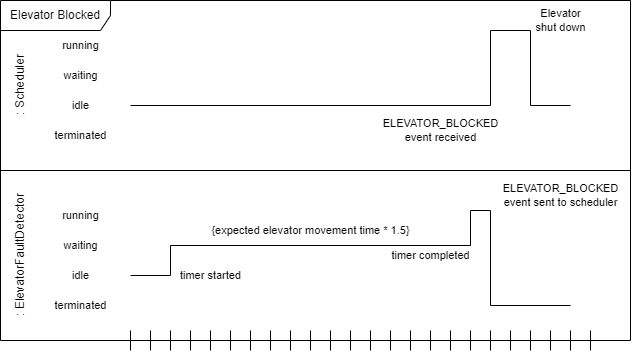

The diagram above was exported from draw.io. Its source (the exported page's mxGraphModel, read from the mxfile embedded in the PNG):
<mxGraphModel dx="584" dy="398" grid="1" gridSize="10" guides="1" tooltips="1" connect="1" arrows="1" fold="1" page="1" pageScale="1" pageWidth="1100" pageHeight="850" math="0" shadow="0">
  <root>
    <mxCell id="0" />
    <mxCell id="1" parent="0" />
    <mxCell id="avsi7RX-DdRqscGgTQBO-1" value="Elevator Blocked" style="shape=umlFrame;whiteSpace=wrap;html=1;pointerEvents=0;width=110;height=30;" parent="1" vertex="1">
      <mxGeometry x="110" y="430" width="630" height="340" as="geometry" />
    </mxCell>
    <mxCell id="avsi7RX-DdRqscGgTQBO-2" value="" style="line;strokeWidth=1;fillColor=none;align=left;verticalAlign=middle;spacingTop=-1;spacingLeft=3;spacingRight=3;rotatable=0;labelPosition=right;points=[];portConstraint=eastwest;strokeColor=inherit;" parent="1" vertex="1">
      <mxGeometry x="110" y="596" width="630" height="8" as="geometry" />
    </mxCell>
    <mxCell id="avsi7RX-DdRqscGgTQBO-4" value=": ElevatorFaultDetector" style="text;html=1;align=center;verticalAlign=middle;resizable=0;points=[];autosize=1;strokeColor=none;fillColor=none;rotation=-90;" parent="1" vertex="1">
      <mxGeometry x="55" y="670" width="150" height="30" as="geometry" />
    </mxCell>
    <mxCell id="avsi7RX-DdRqscGgTQBO-8" value="" style="shape=crossbar;whiteSpace=wrap;html=1;rounded=1;" parent="1" vertex="1">
      <mxGeometry x="240" y="760" width="20" height="20" as="geometry" />
    </mxCell>
    <mxCell id="avsi7RX-DdRqscGgTQBO-9" value="" style="shape=crossbar;whiteSpace=wrap;html=1;rounded=1;" parent="1" vertex="1">
      <mxGeometry x="280" y="760" width="20" height="20" as="geometry" />
    </mxCell>
    <mxCell id="avsi7RX-DdRqscGgTQBO-10" value="" style="shape=crossbar;whiteSpace=wrap;html=1;rounded=1;" parent="1" vertex="1">
      <mxGeometry x="320" y="760" width="20" height="20" as="geometry" />
    </mxCell>
    <mxCell id="avsi7RX-DdRqscGgTQBO-11" value="" style="shape=crossbar;whiteSpace=wrap;html=1;rounded=1;" parent="1" vertex="1">
      <mxGeometry x="360" y="760" width="20" height="20" as="geometry" />
    </mxCell>
    <mxCell id="avsi7RX-DdRqscGgTQBO-12" value="" style="shape=crossbar;whiteSpace=wrap;html=1;rounded=1;" parent="1" vertex="1">
      <mxGeometry x="400" y="760" width="20" height="20" as="geometry" />
    </mxCell>
    <mxCell id="avsi7RX-DdRqscGgTQBO-13" value="" style="shape=crossbar;whiteSpace=wrap;html=1;rounded=1;" parent="1" vertex="1">
      <mxGeometry x="440" y="760" width="20" height="20" as="geometry" />
    </mxCell>
    <mxCell id="avsi7RX-DdRqscGgTQBO-14" value="" style="shape=crossbar;whiteSpace=wrap;html=1;rounded=1;" parent="1" vertex="1">
      <mxGeometry x="480" y="760" width="20" height="20" as="geometry" />
    </mxCell>
    <mxCell id="avsi7RX-DdRqscGgTQBO-15" value="" style="shape=crossbar;whiteSpace=wrap;html=1;rounded=1;" parent="1" vertex="1">
      <mxGeometry x="520" y="760" width="20" height="20" as="geometry" />
    </mxCell>
    <mxCell id="avsi7RX-DdRqscGgTQBO-16" value="" style="shape=crossbar;whiteSpace=wrap;html=1;rounded=1;" parent="1" vertex="1">
      <mxGeometry x="560" y="760" width="20" height="20" as="geometry" />
    </mxCell>
    <mxCell id="avsi7RX-DdRqscGgTQBO-17" value="" style="shape=crossbar;whiteSpace=wrap;html=1;rounded=1;" parent="1" vertex="1">
      <mxGeometry x="600" y="760" width="20" height="20" as="geometry" />
    </mxCell>
    <mxCell id="avsi7RX-DdRqscGgTQBO-18" value="" style="shape=crossbar;whiteSpace=wrap;html=1;rounded=1;" parent="1" vertex="1">
      <mxGeometry x="640" y="760" width="20" height="20" as="geometry" />
    </mxCell>
    <mxCell id="avsi7RX-DdRqscGgTQBO-19" value="" style="shape=crossbar;whiteSpace=wrap;html=1;rounded=1;" parent="1" vertex="1">
      <mxGeometry x="680" y="760" width="20" height="20" as="geometry" />
    </mxCell>
    <mxCell id="avsi7RX-DdRqscGgTQBO-35" value="running" style="text;html=1;align=center;verticalAlign=middle;resizable=0;points=[];autosize=1;strokeColor=none;fillColor=none;fontSize=11;fontFamily=Helvetica;fontColor=default;" parent="1" vertex="1">
      <mxGeometry x="160" y="630" width="60" height="30" as="geometry" />
    </mxCell>
    <mxCell id="avsi7RX-DdRqscGgTQBO-36" value="waiting" style="text;html=1;align=center;verticalAlign=middle;resizable=0;points=[];autosize=1;strokeColor=none;fillColor=none;fontSize=11;fontFamily=Helvetica;fontColor=default;" parent="1" vertex="1">
      <mxGeometry x="160" y="660" width="60" height="30" as="geometry" />
    </mxCell>
    <mxCell id="avsi7RX-DdRqscGgTQBO-37" value="idle" style="text;html=1;align=center;verticalAlign=middle;resizable=0;points=[];autosize=1;strokeColor=none;fillColor=none;fontSize=11;fontFamily=Helvetica;fontColor=default;" parent="1" vertex="1">
      <mxGeometry x="170" y="690" width="40" height="30" as="geometry" />
    </mxCell>
    <mxCell id="avsi7RX-DdRqscGgTQBO-38" value="terminated" style="text;html=1;align=center;verticalAlign=middle;resizable=0;points=[];autosize=1;strokeColor=none;fillColor=none;fontSize=11;fontFamily=Helvetica;fontColor=default;" parent="1" vertex="1">
      <mxGeometry x="150" y="720" width="80" height="30" as="geometry" />
    </mxCell>
    <mxCell id="avsi7RX-DdRqscGgTQBO-71" style="edgeStyle=none;shape=connector;rounded=0;orthogonalLoop=1;jettySize=auto;html=1;labelBackgroundColor=default;strokeColor=default;fontFamily=Helvetica;fontSize=11;fontColor=default;endArrow=none;endFill=0;exitX=0.517;exitY=0.633;exitDx=0;exitDy=0;exitPerimeter=0;" parent="1" edge="1">
      <mxGeometry relative="1" as="geometry">
        <mxPoint x="240" y="705" as="sourcePoint" />
        <mxPoint x="280" y="705" as="targetPoint" />
      </mxGeometry>
    </mxCell>
    <mxCell id="avsi7RX-DdRqscGgTQBO-43" value="running" style="text;html=1;align=center;verticalAlign=middle;resizable=0;points=[];autosize=1;strokeColor=none;fillColor=none;fontSize=11;fontFamily=Helvetica;fontColor=default;" parent="1" vertex="1">
      <mxGeometry x="160" y="460" width="60" height="30" as="geometry" />
    </mxCell>
    <mxCell id="avsi7RX-DdRqscGgTQBO-44" value="waiting" style="text;html=1;align=center;verticalAlign=middle;resizable=0;points=[];autosize=1;strokeColor=none;fillColor=none;fontSize=11;fontFamily=Helvetica;fontColor=default;" parent="1" vertex="1">
      <mxGeometry x="160" y="490" width="60" height="30" as="geometry" />
    </mxCell>
    <mxCell id="avsi7RX-DdRqscGgTQBO-45" value="idle" style="text;html=1;align=center;verticalAlign=middle;resizable=0;points=[];autosize=1;strokeColor=none;fillColor=none;fontSize=11;fontFamily=Helvetica;fontColor=default;" parent="1" vertex="1">
      <mxGeometry x="170" y="520" width="40" height="30" as="geometry" />
    </mxCell>
    <mxCell id="avsi7RX-DdRqscGgTQBO-46" value="terminated" style="text;html=1;align=center;verticalAlign=middle;resizable=0;points=[];autosize=1;strokeColor=none;fillColor=none;fontSize=11;fontFamily=Helvetica;fontColor=default;" parent="1" vertex="1">
      <mxGeometry x="150" y="550" width="80" height="30" as="geometry" />
    </mxCell>
    <mxCell id="avsi7RX-DdRqscGgTQBO-87" style="edgeStyle=none;shape=connector;rounded=0;orthogonalLoop=1;jettySize=auto;html=1;labelBackgroundColor=default;strokeColor=default;fontFamily=Helvetica;fontSize=11;fontColor=default;endArrow=none;endFill=0;" parent="1" edge="1">
      <mxGeometry relative="1" as="geometry">
        <mxPoint x="240" y="535" as="sourcePoint" />
        <mxPoint x="600" y="535" as="targetPoint" />
      </mxGeometry>
    </mxCell>
    <mxCell id="avsi7RX-DdRqscGgTQBO-59" value="&lt;div&gt;: Scheduler&lt;br&gt;&lt;/div&gt;" style="text;html=1;align=center;verticalAlign=middle;resizable=0;points=[];autosize=1;strokeColor=none;fillColor=none;rotation=-90;" parent="1" vertex="1">
      <mxGeometry x="90" y="500" width="80" height="30" as="geometry" />
    </mxCell>
    <mxCell id="avsi7RX-DdRqscGgTQBO-76" style="edgeStyle=none;shape=connector;rounded=0;orthogonalLoop=1;jettySize=auto;html=1;labelBackgroundColor=default;strokeColor=default;fontFamily=Helvetica;fontSize=11;fontColor=default;endArrow=none;endFill=0;exitX=0.4;exitY=0.433;exitDx=0;exitDy=0;exitPerimeter=0;entryX=0;entryY=0;entryDx=0;entryDy=0;entryPerimeter=0;" parent="1" edge="1">
      <mxGeometry relative="1" as="geometry">
        <mxPoint x="280" y="675" as="sourcePoint" />
        <mxPoint x="580" y="675" as="targetPoint" />
      </mxGeometry>
    </mxCell>
    <mxCell id="avsi7RX-DdRqscGgTQBO-74" value="timer started" style="text;html=1;align=center;verticalAlign=middle;resizable=0;points=[];autosize=1;strokeColor=none;fillColor=none;fontSize=11;fontFamily=Helvetica;fontColor=default;" parent="1" vertex="1">
      <mxGeometry x="280" y="690" width="80" height="30" as="geometry" />
    </mxCell>
    <mxCell id="avsi7RX-DdRqscGgTQBO-79" style="edgeStyle=none;shape=connector;rounded=0;orthogonalLoop=1;jettySize=auto;html=1;labelBackgroundColor=default;strokeColor=default;fontFamily=Helvetica;fontSize=11;fontColor=default;endArrow=none;endFill=0;" parent="1" edge="1">
      <mxGeometry relative="1" as="geometry">
        <mxPoint x="580" y="675" as="sourcePoint" />
        <mxPoint x="580" y="640" as="targetPoint" />
      </mxGeometry>
    </mxCell>
    <mxCell id="avsi7RX-DdRqscGgTQBO-77" value="timer completed" style="text;html=1;align=center;verticalAlign=middle;resizable=0;points=[];autosize=1;strokeColor=none;fillColor=none;fontSize=11;fontFamily=Helvetica;fontColor=default;" parent="1" vertex="1">
      <mxGeometry x="490" y="670" width="100" height="30" as="geometry" />
    </mxCell>
    <mxCell id="avsi7RX-DdRqscGgTQBO-81" style="edgeStyle=none;shape=connector;rounded=0;orthogonalLoop=1;jettySize=auto;html=1;labelBackgroundColor=default;strokeColor=default;fontFamily=Helvetica;fontSize=11;fontColor=default;endArrow=none;endFill=0;exitX=0.383;exitY=0.433;exitDx=0;exitDy=0;exitPerimeter=0;" parent="1" edge="1">
      <mxGeometry relative="1" as="geometry">
        <mxPoint x="580" y="640" as="sourcePoint" />
        <mxPoint x="600" y="640" as="targetPoint" />
      </mxGeometry>
    </mxCell>
    <mxCell id="avsi7RX-DdRqscGgTQBO-98" style="edgeStyle=none;shape=connector;rounded=0;orthogonalLoop=1;jettySize=auto;html=1;labelBackgroundColor=default;strokeColor=default;fontFamily=Helvetica;fontSize=11;fontColor=default;endArrow=none;endFill=0;" parent="1" edge="1">
      <mxGeometry relative="1" as="geometry">
        <mxPoint x="600" y="640" as="sourcePoint" />
        <mxPoint x="600" y="735" as="targetPoint" />
      </mxGeometry>
    </mxCell>
    <mxCell id="avsi7RX-DdRqscGgTQBO-82" value="&lt;div&gt;ELEVATOR_BLOCKED&lt;/div&gt;&lt;div&gt;event sent to scheduler&lt;br&gt;&lt;/div&gt;" style="text;html=1;align=center;verticalAlign=middle;resizable=0;points=[];autosize=1;strokeColor=none;fillColor=none;fontSize=11;fontFamily=Helvetica;fontColor=default;" parent="1" vertex="1">
      <mxGeometry x="600" y="605" width="140" height="40" as="geometry" />
    </mxCell>
    <mxCell id="avsi7RX-DdRqscGgTQBO-84" value="{expected elevator movement time * 1.5}" style="text;html=1;align=center;verticalAlign=middle;resizable=0;points=[];autosize=1;strokeColor=none;fillColor=none;fontSize=11;fontFamily=Helvetica;fontColor=default;" parent="1" vertex="1">
      <mxGeometry x="310" y="645" width="220" height="30" as="geometry" />
    </mxCell>
    <mxCell id="avsi7RX-DdRqscGgTQBO-88" style="edgeStyle=none;shape=connector;rounded=0;orthogonalLoop=1;jettySize=auto;html=1;labelBackgroundColor=default;strokeColor=default;fontFamily=Helvetica;fontSize=11;fontColor=default;endArrow=none;endFill=0;exitX=0.664;exitY=0.544;exitDx=0;exitDy=0;exitPerimeter=0;" parent="1" edge="1">
      <mxGeometry relative="1" as="geometry">
        <mxPoint x="600" y="535" as="sourcePoint" />
        <mxPoint x="600" y="460" as="targetPoint" />
      </mxGeometry>
    </mxCell>
    <mxCell id="avsi7RX-DdRqscGgTQBO-91" style="edgeStyle=none;shape=connector;rounded=0;orthogonalLoop=1;jettySize=auto;html=1;labelBackgroundColor=default;strokeColor=default;fontFamily=Helvetica;fontSize=11;fontColor=default;endArrow=none;endFill=0;" parent="1" edge="1">
      <mxGeometry relative="1" as="geometry">
        <mxPoint x="600" y="460" as="sourcePoint" />
        <mxPoint x="640" y="460" as="targetPoint" />
      </mxGeometry>
    </mxCell>
    <mxCell id="avsi7RX-DdRqscGgTQBO-89" value="&lt;div&gt;ELEVATOR_BLOCKED&lt;/div&gt;&lt;div&gt;event received&lt;br&gt;&lt;/div&gt;" style="text;html=1;align=center;verticalAlign=middle;resizable=0;points=[];autosize=1;strokeColor=none;fillColor=none;fontSize=11;fontFamily=Helvetica;fontColor=default;" parent="1" vertex="1">
      <mxGeometry x="480" y="540" width="140" height="40" as="geometry" />
    </mxCell>
    <mxCell id="avsi7RX-DdRqscGgTQBO-94" style="edgeStyle=none;shape=connector;rounded=0;orthogonalLoop=1;jettySize=auto;html=1;entryX=0.553;entryY=0.392;entryDx=0;entryDy=0;entryPerimeter=0;labelBackgroundColor=default;strokeColor=default;fontFamily=Helvetica;fontSize=11;fontColor=default;endArrow=none;endFill=0;" parent="1" edge="1">
      <mxGeometry relative="1" as="geometry">
        <mxPoint x="640" y="460" as="sourcePoint" />
        <mxPoint x="640" y="535" as="targetPoint" />
      </mxGeometry>
    </mxCell>
    <mxCell id="avsi7RX-DdRqscGgTQBO-92" value="&lt;div&gt;Elevator &lt;br&gt;&lt;/div&gt;&lt;div&gt;shut down&lt;/div&gt;" style="text;html=1;align=center;verticalAlign=middle;resizable=0;points=[];autosize=1;strokeColor=none;fillColor=none;fontSize=11;fontFamily=Helvetica;fontColor=default;" parent="1" vertex="1">
      <mxGeometry x="635" y="430" width="70" height="40" as="geometry" />
    </mxCell>
    <mxCell id="avsi7RX-DdRqscGgTQBO-96" style="edgeStyle=none;shape=connector;rounded=0;orthogonalLoop=1;jettySize=auto;html=1;labelBackgroundColor=default;strokeColor=default;fontFamily=Helvetica;fontSize=11;fontColor=default;endArrow=none;endFill=0;exitX=0.442;exitY=0.419;exitDx=0;exitDy=0;exitPerimeter=0;entryX=0.372;entryY=0.461;entryDx=0;entryDy=0;entryPerimeter=0;" parent="1" edge="1">
      <mxGeometry relative="1" as="geometry">
        <mxPoint x="640" y="535" as="sourcePoint" />
        <mxPoint x="680" y="535" as="targetPoint" />
      </mxGeometry>
    </mxCell>
    <mxCell id="avsi7RX-DdRqscGgTQBO-100" style="edgeStyle=none;shape=connector;rounded=0;orthogonalLoop=1;jettySize=auto;html=1;labelBackgroundColor=default;strokeColor=default;fontFamily=Helvetica;fontSize=11;fontColor=default;endArrow=none;endFill=0;exitX=0.371;exitY=0.496;exitDx=0;exitDy=0;exitPerimeter=0;entryX=0.535;entryY=0.621;entryDx=0;entryDy=0;entryPerimeter=0;" parent="1" edge="1">
      <mxGeometry relative="1" as="geometry">
        <mxPoint x="600" y="735" as="sourcePoint" />
        <mxPoint x="680" y="735" as="targetPoint" />
      </mxGeometry>
    </mxCell>
    <mxCell id="avsi7RX-DdRqscGgTQBO-106" value="" style="edgeStyle=none;shape=connector;rounded=0;orthogonalLoop=1;jettySize=auto;html=1;labelBackgroundColor=default;strokeColor=default;fontFamily=Helvetica;fontSize=11;fontColor=default;endArrow=none;endFill=0;exitX=0.667;exitY=0.6;exitDx=0;exitDy=0;exitPerimeter=0;" parent="1" edge="1">
      <mxGeometry relative="1" as="geometry">
        <mxPoint x="280" y="705" as="sourcePoint" />
        <mxPoint x="280" y="675" as="targetPoint" />
      </mxGeometry>
    </mxCell>
  </root>
</mxGraphModel>